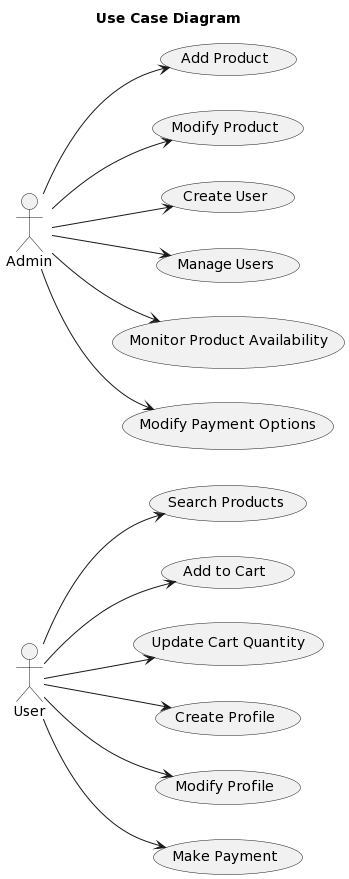

The diagram above was rendered by PlantUML. Its source (embedded in the PNG):
@startuml
title Use Case Diagram

left to right direction

actor User
actor Admin

User --> (Search Products)
User --> (Add to Cart)
User --> (Update Cart Quantity)
User --> (Create Profile)
User --> (Modify Profile)
User --> (Make Payment)

Admin --> (Add Product)
Admin --> (Modify Product)
Admin --> (Create User)
Admin --> (Manage Users)
Admin --> (Monitor Product Availability)
Admin --> (Modify Payment Options)
@enduml